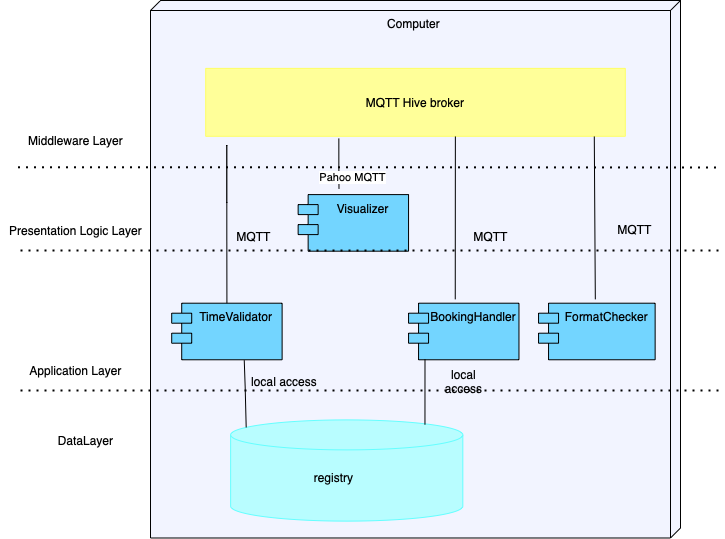

The diagram above was exported from draw.io. Its source (the exported page's mxGraphModel, read from the mxfile embedded in the PNG):
<mxGraphModel dx="1186" dy="637" grid="1" gridSize="10" guides="1" tooltips="1" connect="1" arrows="1" fold="1" page="1" pageScale="1" pageWidth="827" pageHeight="1169" math="0" shadow="0">
  <root>
    <mxCell id="0" />
    <mxCell id="1" parent="0" />
    <mxCell id="6xrhypXyl9k6n1QhQe0s-1" value="&amp;nbsp; &amp;nbsp; &amp;nbsp; &amp;nbsp; &amp;nbsp; &amp;nbsp; &amp;nbsp; &amp;nbsp; &amp;nbsp; &amp;nbsp; &amp;nbsp; &amp;nbsp; &amp;nbsp; &amp;nbsp; &amp;nbsp; &amp;nbsp; &amp;nbsp; &amp;nbsp; &amp;nbsp; &amp;nbsp; &amp;nbsp; &amp;nbsp; &amp;nbsp; &amp;nbsp; &amp;nbsp; &amp;nbsp; &amp;nbsp; &amp;nbsp; &amp;nbsp; &amp;nbsp; &amp;nbsp; &amp;nbsp; &amp;nbsp; &amp;nbsp; &amp;nbsp;Computer" style="verticalAlign=top;align=left;shape=cube;size=10;direction=south;fontStyle=0;html=1;boundedLbl=1;spacingLeft=5;fillColor=#F2F4FF;" parent="1" vertex="1">
      <mxGeometry x="220" y="70" width="530" height="537.5" as="geometry" />
    </mxCell>
    <mxCell id="6xrhypXyl9k6n1QhQe0s-3" value="MQTT Hive broker" style="rounded=0;whiteSpace=wrap;html=1;strokeColor=#FFFF66;fillColor=#FFFF99;" parent="6xrhypXyl9k6n1QhQe0s-1" vertex="1">
      <mxGeometry x="55.208333333333336" y="67.89473684210526" width="419.5833333333334" height="67.89473684210526" as="geometry" />
    </mxCell>
    <mxCell id="6xrhypXyl9k6n1QhQe0s-6" value="Visualizer" style="shape=module;align=left;spacingLeft=20;align=center;verticalAlign=top;fillColor=#73D5FF;" parent="6xrhypXyl9k6n1QhQe0s-1" vertex="1">
      <mxGeometry x="147.6369261904762" y="194.09674297852257" width="110.41666666666667" height="56.578947368421055" as="geometry" />
    </mxCell>
    <mxCell id="6xrhypXyl9k6n1QhQe0s-7" value="" style="endArrow=none;html=1;rounded=0;entryX=0.37;entryY=-0.1;entryDx=0;entryDy=0;entryPerimeter=0;" parent="6xrhypXyl9k6n1QhQe0s-1" target="6xrhypXyl9k6n1QhQe0s-6" edge="1">
      <mxGeometry width="50" height="50" relative="1" as="geometry">
        <mxPoint x="188.33928571428572" y="137.86995515695068" as="sourcePoint" />
        <mxPoint x="209.7916666666667" y="200.85526315789474" as="targetPoint" />
        <Array as="points">
          <mxPoint x="188.33928571428572" y="166.79372197309414" />
        </Array>
      </mxGeometry>
    </mxCell>
    <mxCell id="6xrhypXyl9k6n1QhQe0s-14" value="TimeValidator" style="shape=module;align=left;spacingLeft=20;align=center;verticalAlign=top;fillColor=#73D5FF;" parent="6xrhypXyl9k6n1QhQe0s-1" vertex="1">
      <mxGeometry x="21.200000000000006" y="302.69736842105266" width="110.41666666666667" height="56.578947368421055" as="geometry" />
    </mxCell>
    <mxCell id="6xrhypXyl9k6n1QhQe0s-15" value="FormatChecker" style="shape=module;align=left;spacingLeft=20;align=center;verticalAlign=top;fillColor=#73D5FF;" parent="6xrhypXyl9k6n1QhQe0s-1" vertex="1">
      <mxGeometry x="388.03571428571433" y="302.69686098654705" width="116.60000000000001" height="56.57488789237667" as="geometry" />
    </mxCell>
    <mxCell id="6xrhypXyl9k6n1QhQe0s-16" value="BookingHandler" style="shape=module;align=left;spacingLeft=20;align=center;verticalAlign=top;fillColor=#73D5FF;" parent="6xrhypXyl9k6n1QhQe0s-1" vertex="1">
      <mxGeometry x="258.0500595238095" y="302.69736842105266" width="110.41666666666667" height="56.578947368421055" as="geometry" />
    </mxCell>
    <mxCell id="6xrhypXyl9k6n1QhQe0s-4" value="" style="endArrow=none;dashed=1;html=1;dashPattern=1 3;strokeWidth=2;rounded=0;" parent="6xrhypXyl9k6n1QhQe0s-1" edge="1">
      <mxGeometry width="50" height="50" relative="1" as="geometry">
        <mxPoint x="-132.5" y="166.79372197309414" as="sourcePoint" />
        <mxPoint x="570" y="167" as="targetPoint" />
        <Array as="points">
          <mxPoint x="206.70000000000002" y="166.79372197309414" />
        </Array>
      </mxGeometry>
    </mxCell>
    <mxCell id="6xrhypXyl9k6n1QhQe0s-8" value="Pahoo MQTT" style="edgeLabel;html=1;align=center;verticalAlign=middle;resizable=0;points=[];" parent="6xrhypXyl9k6n1QhQe0s-4" vertex="1" connectable="0">
      <mxGeometry x="0.1257" y="-2" relative="1" as="geometry">
        <mxPoint x="-61" y="8" as="offset" />
      </mxGeometry>
    </mxCell>
    <mxCell id="6xrhypXyl9k6n1QhQe0s-17" value="" style="endArrow=none;html=1;rounded=0;exitX=0.5;exitY=0;exitDx=0;exitDy=0;" parent="6xrhypXyl9k6n1QhQe0s-1" source="6xrhypXyl9k6n1QhQe0s-14" edge="1">
      <mxGeometry width="50" height="50" relative="1" as="geometry">
        <mxPoint x="216.24000000000004" y="241.03139013452915" as="sourcePoint" />
        <mxPoint x="76.32000000000001" y="202.46636771300444" as="targetPoint" />
        <Array as="points">
          <mxPoint x="76.32000000000001" y="241.03139013452915" />
          <mxPoint x="76.32000000000001" y="202.46636771300444" />
          <mxPoint x="76.32000000000001" y="144.61883408071748" />
        </Array>
      </mxGeometry>
    </mxCell>
    <mxCell id="6xrhypXyl9k6n1QhQe0s-21" value="" style="endArrow=none;html=1;rounded=0;entryX=0.595;entryY=1.002;entryDx=0;entryDy=0;entryPerimeter=0;" parent="6xrhypXyl9k6n1QhQe0s-1" target="6xrhypXyl9k6n1QhQe0s-3" edge="1">
      <mxGeometry width="50" height="50" relative="1" as="geometry">
        <mxPoint x="304.75" y="298.8789237668162" as="sourcePoint" />
        <mxPoint x="75.71428571428571" y="221.7488789237668" as="targetPoint" />
        <Array as="points" />
      </mxGeometry>
    </mxCell>
    <mxCell id="6xrhypXyl9k6n1QhQe0s-22" value="" style="endArrow=none;html=1;rounded=0;entryX=0.926;entryY=1.002;entryDx=0;entryDy=0;entryPerimeter=0;" parent="6xrhypXyl9k6n1QhQe0s-1" target="6xrhypXyl9k6n1QhQe0s-3" edge="1">
      <mxGeometry width="50" height="50" relative="1" as="geometry">
        <mxPoint x="444.8214285714286" y="298.8789237668162" as="sourcePoint" />
        <mxPoint x="463.75" y="192.82511210762328" as="targetPoint" />
      </mxGeometry>
    </mxCell>
    <mxCell id="6xrhypXyl9k6n1QhQe0s-25" value="MQTT" style="text;html=1;strokeColor=none;fillColor=none;align=center;verticalAlign=middle;whiteSpace=wrap;rounded=0;" parent="6xrhypXyl9k6n1QhQe0s-1" vertex="1">
      <mxGeometry x="312.3214285714286" y="221.7488789237668" width="56.78571428571429" height="28.923766816143498" as="geometry" />
    </mxCell>
    <mxCell id="6xrhypXyl9k6n1QhQe0s-27" value="MQTT" style="text;html=1;strokeColor=none;fillColor=none;align=center;verticalAlign=middle;whiteSpace=wrap;rounded=0;" parent="6xrhypXyl9k6n1QhQe0s-1" vertex="1">
      <mxGeometry x="74.83410714285715" y="221.7488789237668" width="56.78571428571429" height="28.923766816143498" as="geometry" />
    </mxCell>
    <mxCell id="6xrhypXyl9k6n1QhQe0s-28" value="MQTT" style="text;html=1;strokeColor=none;fillColor=none;align=center;verticalAlign=middle;whiteSpace=wrap;rounded=0;" parent="6xrhypXyl9k6n1QhQe0s-1" vertex="1">
      <mxGeometry x="455.54446428571435" y="214.68183856502245" width="56.78571428571429" height="28.923766816143498" as="geometry" />
    </mxCell>
    <mxCell id="6xrhypXyl9k6n1QhQe0s-29" value="" style="shape=cylinder3;whiteSpace=wrap;html=1;boundedLbl=1;backgroundOutline=1;size=15;strokeColor=#66FFFF;fillColor=#B8FDFF;" parent="6xrhypXyl9k6n1QhQe0s-1" vertex="1">
      <mxGeometry x="80.13410714285715" y="419.39461883408075" width="232.18732142857147" height="101.23318385650222" as="geometry" />
    </mxCell>
    <mxCell id="6xrhypXyl9k6n1QhQe0s-30" value="registry" style="text;html=1;strokeColor=none;fillColor=none;align=center;verticalAlign=middle;whiteSpace=wrap;rounded=0;" parent="6xrhypXyl9k6n1QhQe0s-1" vertex="1">
      <mxGeometry x="155.21428571428575" y="462.78026905829597" width="56.78571428571429" height="28.923766816143498" as="geometry" />
    </mxCell>
    <mxCell id="6xrhypXyl9k6n1QhQe0s-32" value="" style="endArrow=none;html=1;rounded=0;entryX=0.657;entryY=1.006;entryDx=0;entryDy=0;entryPerimeter=0;exitX=0.067;exitY=0.075;exitDx=0;exitDy=0;exitPerimeter=0;" parent="6xrhypXyl9k6n1QhQe0s-1" source="6xrhypXyl9k6n1QhQe0s-29" target="6xrhypXyl9k6n1QhQe0s-14" edge="1">
      <mxGeometry width="50" height="50" relative="1" as="geometry">
        <mxPoint x="94.64285714285715" y="414.5739910313901" as="sourcePoint" />
        <mxPoint x="94.64285714285715" y="366.36771300448424" as="targetPoint" />
        <Array as="points">
          <mxPoint x="94.64285714285715" y="385.65022421524657" />
        </Array>
      </mxGeometry>
    </mxCell>
    <mxCell id="6xrhypXyl9k6n1QhQe0s-33" value="" style="endArrow=none;html=1;rounded=0;entryX=0.149;entryY=0.989;entryDx=0;entryDy=0;entryPerimeter=0;" parent="6xrhypXyl9k6n1QhQe0s-1" target="6xrhypXyl9k6n1QhQe0s-16" edge="1">
      <mxGeometry width="50" height="50" relative="1" as="geometry">
        <mxPoint x="274.4642857142857" y="424.21524663677127" as="sourcePoint" />
        <mxPoint x="274.4642857142857" y="376.0089686098654" as="targetPoint" />
      </mxGeometry>
    </mxCell>
    <mxCell id="gx4Kw5YkGJPMYHbJ6Fd--1" value="" style="endArrow=none;dashed=1;html=1;dashPattern=1 3;strokeWidth=2;rounded=0;" parent="6xrhypXyl9k6n1QhQe0s-1" edge="1">
      <mxGeometry width="50" height="50" relative="1" as="geometry">
        <mxPoint x="-130" y="390" as="sourcePoint" />
        <mxPoint x="572.5" y="389.9887892376682" as="targetPoint" />
        <Array as="points">
          <mxPoint x="212.85714285714286" y="389.9887892376682" />
        </Array>
      </mxGeometry>
    </mxCell>
    <mxCell id="NT9aVAvYpDEgcOaLacgO-26" value="local access" style="text;html=1;strokeColor=none;fillColor=none;align=center;verticalAlign=middle;whiteSpace=wrap;rounded=0;" parent="6xrhypXyl9k6n1QhQe0s-1" vertex="1">
      <mxGeometry x="280.5971428571429" y="366.36771300448424" width="65.31303571428572" height="28.923766816143498" as="geometry" />
    </mxCell>
    <mxCell id="NT9aVAvYpDEgcOaLacgO-27" value="local access" style="text;html=1;strokeColor=none;fillColor=none;align=center;verticalAlign=middle;whiteSpace=wrap;rounded=0;" parent="6xrhypXyl9k6n1QhQe0s-1" vertex="1">
      <mxGeometry x="94.64285714285715" y="366.36771300448424" width="77.60714285714286" height="28.923766816143498" as="geometry" />
    </mxCell>
    <mxCell id="6xrhypXyl9k6n1QhQe0s-5" value="Middleware Layer" style="text;html=1;align=center;verticalAlign=middle;resizable=0;points=[];autosize=1;strokeColor=none;fillColor=none;" parent="1" vertex="1">
      <mxGeometry x="90" y="200" width="110" height="20" as="geometry" />
    </mxCell>
    <mxCell id="6xrhypXyl9k6n1QhQe0s-9" value="" style="endArrow=none;dashed=1;html=1;dashPattern=1 3;strokeWidth=2;rounded=0;" parent="1" edge="1">
      <mxGeometry width="50" height="50" relative="1" as="geometry">
        <mxPoint x="90" y="320" as="sourcePoint" />
        <mxPoint x="790" y="320" as="targetPoint" />
        <Array as="points">
          <mxPoint x="410" y="320" />
        </Array>
      </mxGeometry>
    </mxCell>
    <mxCell id="6xrhypXyl9k6n1QhQe0s-11" value="Presentation Logic Layer" style="text;html=1;align=center;verticalAlign=middle;resizable=0;points=[];autosize=1;strokeColor=none;fillColor=none;" parent="1" vertex="1">
      <mxGeometry x="70" y="290" width="150" height="20" as="geometry" />
    </mxCell>
    <mxCell id="6xrhypXyl9k6n1QhQe0s-13" value="Application Layer" style="text;html=1;align=center;verticalAlign=middle;resizable=0;points=[];autosize=1;strokeColor=none;fillColor=none;" parent="1" vertex="1">
      <mxGeometry x="90" y="430" width="110" height="20" as="geometry" />
    </mxCell>
    <mxCell id="6xrhypXyl9k6n1QhQe0s-31" value="DataLayer" style="text;html=1;align=center;verticalAlign=middle;resizable=0;points=[];autosize=1;strokeColor=none;fillColor=none;" parent="1" vertex="1">
      <mxGeometry x="120" y="500" width="70" height="20" as="geometry" />
    </mxCell>
  </root>
</mxGraphModel>